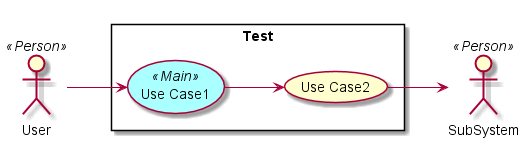

The diagram above was rendered by PlantUML. Its source (embedded in the PNG):
@startuml

left to right direction

skinparam usecase {
  BackgroudnColor #ffffaa
  BackgroundColor<<Main>> #aaffff
}
actor :User: <<Person>>
actor :SubSystem: <<Person>>


rectangle "Test" {
UseCase UC1 <<Main>> as "Use Case1"
UseCase UC2  as "Use Case2"


User --> UC1
UC1 --> UC2
UC2 --> SubSystem
}

@enduml